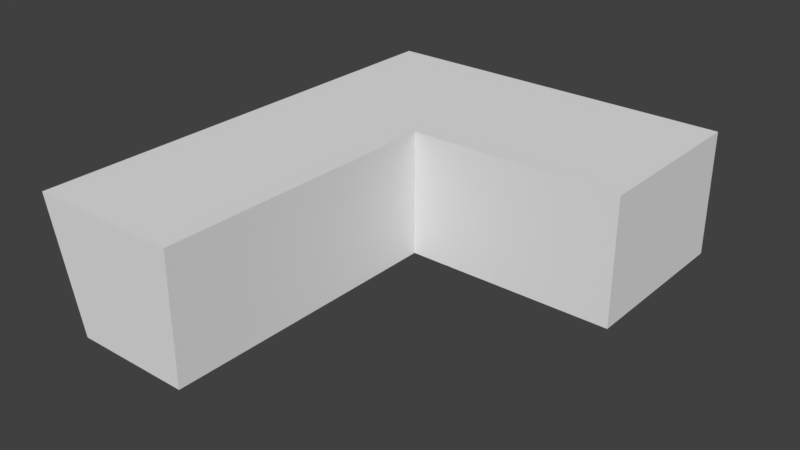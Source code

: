 # Source: kitchen_counter.blend  (saved by Blender 2.78.0; exported with 4.5.12 LTS)
import bpy
from mathutils import Matrix  # noqa: F401  (used for matrix-valued properties, if any)

bpy.ops.wm.read_factory_settings(use_empty=True)
scene = bpy.context.scene
scene.name = 'Scene'

# ---- collections
col_collection_1 = bpy.data.collections.new('Collection 1'); scene.collection.children.link(col_collection_1)

# ---- world
world_world = bpy.data.worlds.new('World'); scene.world = world_world
world_world.color = (0.05088, 0.05088, 0.05088)
world_world.use_sun_shadow = False
world_world.sun_shadow_jitter_overblur = 0.0
world_world.cycles.sampling_method = 'MANUAL'

# ---- meshes
me_cube_001 = bpy.data.meshes.new('Cube.001')
me_cube_001.from_pydata([(-1.385, -3.88, -0.06386), (-2.096, -3.88, 2.565), (-1.385, 3.124, -0.06386), (-2.096, 3.124, 2.565), (1.073, -3.88, -0.06386), (1.073, -3.88, 2.565), (1.073, 2.22, -0.06386), (1.073, 2.22, 2.565), (-2.096, 5.893, -0.06386), (-2.096, 5.893, 2.565), (1.073, 5.893, -0.06386), (1.073, 5.893, 2.565), (5.504, 2.22, -0.06386), (5.504, 2.22, 2.565), (5.504, 5.893, -0.06386), (5.504, 5.893, 2.565), (-1.385, 2.008, -0.06386), (-2.096, 2.008, 2.565), (1.073, 2.008, -0.06386), (1.073, 2.008, 2.565)], [], [(16, 17, 3, 2), (7, 6, 12, 13), (18, 19, 5, 4), (4, 5, 1, 0), (8, 9, 11, 10), (19, 17, 1, 5), (6, 2, 8, 10), (3, 7, 11, 9), (2, 3, 9, 8), (13, 12, 14, 15), (11, 7, 13, 15), (10, 11, 15, 14), (6, 10, 14, 12), (7, 3, 17, 19), (6, 7, 19, 18), (0, 1, 17, 16)])
me_cube_001.use_remesh_preserve_volume = False
me_cube_001.use_remesh_preserve_attributes = False
me_cube_001.use_mirror_vertex_groups = False
me_cube_001.update()

# ---- objects
ob_cube = bpy.data.objects.new('Cube', me_cube_001)

# ---- transforms, parenting, visibility, modifiers, constraints
ob_cube.location = (0.0, 0.0, 0.0)
ob_cube.scale = (0.4276, 0.4276, 0.4276)
ob_cube.lineart.crease_threshold = 0.0

# ---- collection membership
col_collection_1.objects.link(ob_cube)

# ---- scene / render settings (as saved in the file)
scene.frame_start = 1; scene.frame_end = 250; scene.frame_set(1)
scene.render.engine = 'BLENDER_EEVEE_NEXT'
scene.render.resolution_percentage = 50
scene.render.dither_intensity = 0.0
scene.cycles.use_denoising = False
scene.cycles.samples = 128
scene.cycles.sampling_pattern = 'TABULATED_SOBOL'
scene.cycles.light_sampling_threshold = 0.0
scene.cycles.use_adaptive_sampling = False
scene.cycles.use_light_tree = False
scene.cycles.blur_glossy = 0.0
scene.cycles.sample_clamp_indirect = 0.0
scene.view_settings.view_transform = 'Standard'
bpy.context.view_layer.update()

# ---- added for rendering (the .blend has no active camera and no usable light): camera, sun
cam_auto = bpy.data.cameras.new('AutoCamera')
cam_auto.lens = 50.0
cam_auto.sensor_width = 36.0
cam_auto.clip_end = 1000.0
ob_auto_camera = bpy.data.objects.new('AutoCamera', cam_auto)
scene.collection.objects.link(ob_auto_camera)
ob_auto_camera.location = (5.73593, -5.57843, 4.54049)
ob_auto_camera.rotation_euler = (1.09748, -7.21219e-08, 0.694738)
scene.camera = ob_auto_camera
light_auto_sun = bpy.data.lights.new('AutoSun', 'SUN')
light_auto_sun.energy = 3.0
light_auto_sun.angle = 0.0523599
ob_auto_sun = bpy.data.objects.new('AutoSun', light_auto_sun)
scene.collection.objects.link(ob_auto_sun)
ob_auto_sun.rotation_euler = (0.872665, 0.174533, 0.523599)
bpy.context.view_layer.update()
